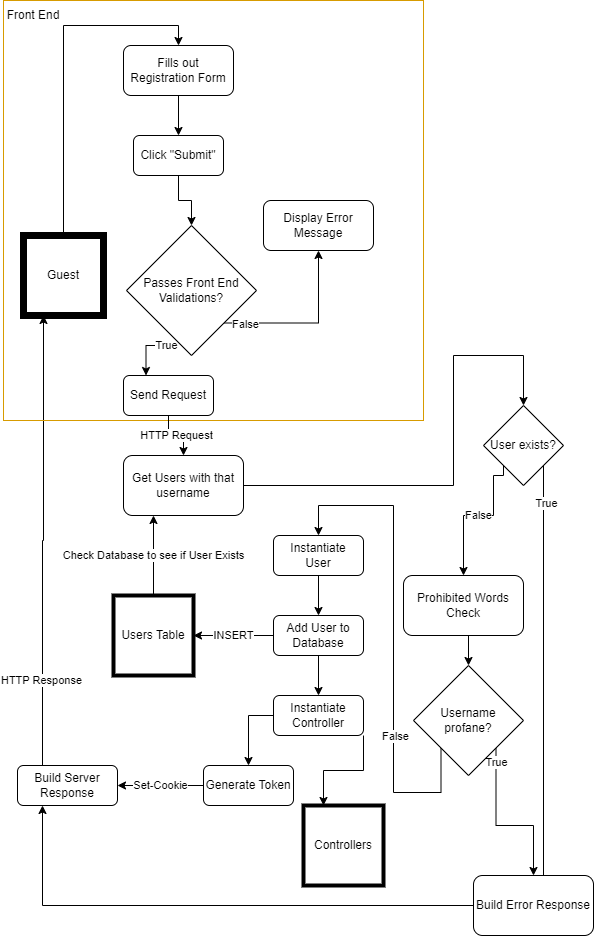

The diagram above was exported from draw.io. Its source (the exported page's mxGraphModel, read from the mxfile embedded in the PNG):
<mxGraphModel dx="1048" dy="824" grid="1" gridSize="10" guides="1" tooltips="1" connect="1" arrows="1" fold="1" page="1" pageScale="1" pageWidth="850" pageHeight="1100" math="0" shadow="0">
  <root>
    <mxCell id="0" />
    <mxCell id="1" parent="0" />
    <mxCell id="9bb377eLOelTvAH3Caca-6" style="edgeStyle=orthogonalEdgeStyle;rounded=0;orthogonalLoop=1;jettySize=auto;html=1;exitX=0.5;exitY=0;exitDx=0;exitDy=0;entryX=0.5;entryY=0;entryDx=0;entryDy=0;" parent="1" source="9bb377eLOelTvAH3Caca-1" target="9bb377eLOelTvAH3Caca-3" edge="1">
      <mxGeometry relative="1" as="geometry" />
    </mxCell>
    <mxCell id="9bb377eLOelTvAH3Caca-1" value="Guest" style="whiteSpace=wrap;html=1;aspect=fixed;strokeWidth=7;" parent="1" vertex="1">
      <mxGeometry x="30" y="260" width="80" height="80" as="geometry" />
    </mxCell>
    <mxCell id="7F0IwKNGwDFXqgNuY6ms-13" style="edgeStyle=orthogonalEdgeStyle;rounded=0;orthogonalLoop=1;jettySize=auto;html=1;exitX=0.5;exitY=1;exitDx=0;exitDy=0;" parent="1" source="9bb377eLOelTvAH3Caca-3" target="9bb377eLOelTvAH3Caca-5" edge="1">
      <mxGeometry relative="1" as="geometry" />
    </mxCell>
    <mxCell id="9bb377eLOelTvAH3Caca-3" value="Fills out Registration Form" style="rounded=1;whiteSpace=wrap;html=1;strokeWidth=1;" parent="1" vertex="1">
      <mxGeometry x="130" y="70" width="110" height="50" as="geometry" />
    </mxCell>
    <mxCell id="7F0IwKNGwDFXqgNuY6ms-14" style="edgeStyle=orthogonalEdgeStyle;rounded=0;orthogonalLoop=1;jettySize=auto;html=1;exitX=0.5;exitY=1;exitDx=0;exitDy=0;entryX=0.5;entryY=0;entryDx=0;entryDy=0;" parent="1" source="9bb377eLOelTvAH3Caca-5" target="7F0IwKNGwDFXqgNuY6ms-6" edge="1">
      <mxGeometry relative="1" as="geometry" />
    </mxCell>
    <mxCell id="9bb377eLOelTvAH3Caca-5" value="Click &quot;Submit&quot;" style="rounded=1;whiteSpace=wrap;html=1;strokeWidth=1;" parent="1" vertex="1">
      <mxGeometry x="140" y="160" width="90" height="40" as="geometry" />
    </mxCell>
    <mxCell id="9bb377eLOelTvAH3Caca-18" style="edgeStyle=orthogonalEdgeStyle;rounded=0;orthogonalLoop=1;jettySize=auto;html=1;exitX=1;exitY=0.5;exitDx=0;exitDy=0;entryX=0.5;entryY=0;entryDx=0;entryDy=0;" parent="1" source="9bb377eLOelTvAH3Caca-8" target="9bb377eLOelTvAH3Caca-17" edge="1">
      <mxGeometry relative="1" as="geometry">
        <Array as="points">
          <mxPoint x="460" y="510" />
          <mxPoint x="460" y="380" />
          <mxPoint x="530" y="380" />
        </Array>
      </mxGeometry>
    </mxCell>
    <mxCell id="9bb377eLOelTvAH3Caca-8" value="Get Users with that username" style="rounded=1;whiteSpace=wrap;html=1;strokeWidth=1;" parent="1" vertex="1">
      <mxGeometry x="130" y="480" width="120" height="60" as="geometry" />
    </mxCell>
    <mxCell id="7F0IwKNGwDFXqgNuY6ms-17" value="INSERT" style="edgeStyle=orthogonalEdgeStyle;rounded=0;orthogonalLoop=1;jettySize=auto;html=1;exitX=0;exitY=0.5;exitDx=0;exitDy=0;entryX=1;entryY=0.5;entryDx=0;entryDy=0;" parent="1" source="9bb377eLOelTvAH3Caca-11" target="9bb377eLOelTvAH3Caca-15" edge="1">
      <mxGeometry relative="1" as="geometry" />
    </mxCell>
    <mxCell id="7F0IwKNGwDFXqgNuY6ms-23" style="edgeStyle=orthogonalEdgeStyle;rounded=0;orthogonalLoop=1;jettySize=auto;html=1;exitX=0.5;exitY=1;exitDx=0;exitDy=0;entryX=0.5;entryY=0;entryDx=0;entryDy=0;" parent="1" source="9bb377eLOelTvAH3Caca-11" target="7F0IwKNGwDFXqgNuY6ms-22" edge="1">
      <mxGeometry relative="1" as="geometry" />
    </mxCell>
    <mxCell id="9bb377eLOelTvAH3Caca-11" value="Add User to Database" style="rounded=1;whiteSpace=wrap;html=1;strokeWidth=1;" parent="1" vertex="1">
      <mxGeometry x="280" y="640" width="90" height="40" as="geometry" />
    </mxCell>
    <mxCell id="9bb377eLOelTvAH3Caca-37" style="edgeStyle=orthogonalEdgeStyle;rounded=0;orthogonalLoop=1;jettySize=auto;html=1;exitX=0.25;exitY=0;exitDx=0;exitDy=0;entryX=0.25;entryY=1;entryDx=0;entryDy=0;" parent="1" source="9bb377eLOelTvAH3Caca-13" target="9bb377eLOelTvAH3Caca-1" edge="1">
      <mxGeometry relative="1" as="geometry" />
    </mxCell>
    <mxCell id="9bb377eLOelTvAH3Caca-38" value="HTTP Response" style="edgeLabel;html=1;align=center;verticalAlign=middle;resizable=0;points=[];" parent="9bb377eLOelTvAH3Caca-37" vertex="1" connectable="0">
      <mxGeometry x="-0.6205" y="2" relative="1" as="geometry">
        <mxPoint as="offset" />
      </mxGeometry>
    </mxCell>
    <mxCell id="9bb377eLOelTvAH3Caca-13" value="Build Server Response" style="rounded=1;whiteSpace=wrap;html=1;strokeWidth=1;" parent="1" vertex="1">
      <mxGeometry x="24" y="790" width="100" height="40" as="geometry" />
    </mxCell>
    <mxCell id="9bb377eLOelTvAH3Caca-16" value="Check Database to see if User Exists" style="edgeStyle=orthogonalEdgeStyle;rounded=0;orthogonalLoop=1;jettySize=auto;html=1;exitX=0.5;exitY=0;exitDx=0;exitDy=0;entryX=0.25;entryY=1;entryDx=0;entryDy=0;" parent="1" source="9bb377eLOelTvAH3Caca-15" target="9bb377eLOelTvAH3Caca-8" edge="1">
      <mxGeometry relative="1" as="geometry" />
    </mxCell>
    <mxCell id="9bb377eLOelTvAH3Caca-15" value="Users Table" style="whiteSpace=wrap;html=1;aspect=fixed;strokeWidth=4;" parent="1" vertex="1">
      <mxGeometry x="120" y="620" width="80" height="80" as="geometry" />
    </mxCell>
    <mxCell id="9bb377eLOelTvAH3Caca-54" style="edgeStyle=orthogonalEdgeStyle;rounded=0;orthogonalLoop=1;jettySize=auto;html=1;exitX=1;exitY=1;exitDx=0;exitDy=0;" parent="1" source="9bb377eLOelTvAH3Caca-17" edge="1">
      <mxGeometry relative="1" as="geometry">
        <mxPoint x="550" y="940" as="targetPoint" />
      </mxGeometry>
    </mxCell>
    <mxCell id="9bb377eLOelTvAH3Caca-55" value="True" style="edgeLabel;html=1;align=center;verticalAlign=middle;resizable=0;points=[];" parent="9bb377eLOelTvAH3Caca-54" vertex="1" connectable="0">
      <mxGeometry x="-0.8353" y="2" relative="1" as="geometry">
        <mxPoint as="offset" />
      </mxGeometry>
    </mxCell>
    <mxCell id="9bb377eLOelTvAH3Caca-17" value="User exists?" style="rhombus;whiteSpace=wrap;html=1;strokeWidth=1;" parent="1" vertex="1">
      <mxGeometry x="490" y="430" width="80" height="80" as="geometry" />
    </mxCell>
    <mxCell id="9bb377eLOelTvAH3Caca-34" style="edgeStyle=orthogonalEdgeStyle;rounded=0;orthogonalLoop=1;jettySize=auto;html=1;exitX=0;exitY=0.5;exitDx=0;exitDy=0;entryX=0.25;entryY=1;entryDx=0;entryDy=0;" parent="1" source="9bb377eLOelTvAH3Caca-23" target="9bb377eLOelTvAH3Caca-13" edge="1">
      <mxGeometry relative="1" as="geometry" />
    </mxCell>
    <mxCell id="9bb377eLOelTvAH3Caca-23" value="Build Error Response" style="rounded=1;whiteSpace=wrap;html=1;strokeWidth=1;" parent="1" vertex="1">
      <mxGeometry x="480" y="900" width="120" height="60" as="geometry" />
    </mxCell>
    <mxCell id="9bb377eLOelTvAH3Caca-48" value="False" style="edgeStyle=orthogonalEdgeStyle;rounded=0;orthogonalLoop=1;jettySize=auto;html=1;exitX=0;exitY=1;exitDx=0;exitDy=0;entryX=0.5;entryY=0;entryDx=0;entryDy=0;" parent="1" source="9bb377eLOelTvAH3Caca-17" target="9bb377eLOelTvAH3Caca-46" edge="1">
      <mxGeometry relative="1" as="geometry">
        <mxPoint x="405" y="540" as="sourcePoint" />
        <Array as="points">
          <mxPoint x="510" y="500" />
          <mxPoint x="500" y="500" />
          <mxPoint x="500" y="540" />
          <mxPoint x="470" y="540" />
        </Array>
      </mxGeometry>
    </mxCell>
    <mxCell id="9bb377eLOelTvAH3Caca-42" style="edgeStyle=orthogonalEdgeStyle;rounded=0;orthogonalLoop=1;jettySize=auto;html=1;exitX=0;exitY=1;exitDx=0;exitDy=0;entryX=0.5;entryY=0;entryDx=0;entryDy=0;" parent="1" source="9bb377eLOelTvAH3Caca-41" target="7F0IwKNGwDFXqgNuY6ms-20" edge="1">
      <mxGeometry relative="1" as="geometry">
        <Array as="points">
          <mxPoint x="448" y="817" />
          <mxPoint x="400" y="817" />
          <mxPoint x="400" y="530" />
          <mxPoint x="325" y="530" />
        </Array>
        <mxPoint x="300" y="590" as="targetPoint" />
      </mxGeometry>
    </mxCell>
    <mxCell id="9bb377eLOelTvAH3Caca-47" value="False" style="edgeLabel;html=1;align=center;verticalAlign=middle;resizable=0;points=[];" parent="9bb377eLOelTvAH3Caca-42" vertex="1" connectable="0">
      <mxGeometry x="-0.383" y="-1" relative="1" as="geometry">
        <mxPoint as="offset" />
      </mxGeometry>
    </mxCell>
    <mxCell id="9bb377eLOelTvAH3Caca-52" style="edgeStyle=orthogonalEdgeStyle;rounded=0;orthogonalLoop=1;jettySize=auto;html=1;exitX=1;exitY=1;exitDx=0;exitDy=0;entryX=0.5;entryY=0;entryDx=0;entryDy=0;" parent="1" source="9bb377eLOelTvAH3Caca-41" target="9bb377eLOelTvAH3Caca-23" edge="1">
      <mxGeometry relative="1" as="geometry" />
    </mxCell>
    <mxCell id="9bb377eLOelTvAH3Caca-57" value="True" style="edgeLabel;html=1;align=center;verticalAlign=middle;resizable=0;points=[];" parent="9bb377eLOelTvAH3Caca-52" vertex="1" connectable="0">
      <mxGeometry x="-0.8316" relative="1" as="geometry">
        <mxPoint as="offset" />
      </mxGeometry>
    </mxCell>
    <mxCell id="9bb377eLOelTvAH3Caca-41" value="Username &lt;br&gt;profane?" style="rhombus;whiteSpace=wrap;html=1;strokeWidth=1;" parent="1" vertex="1">
      <mxGeometry x="420" y="690" width="110" height="110" as="geometry" />
    </mxCell>
    <mxCell id="9bb377eLOelTvAH3Caca-49" style="edgeStyle=orthogonalEdgeStyle;rounded=0;orthogonalLoop=1;jettySize=auto;html=1;exitX=0.75;exitY=1;exitDx=0;exitDy=0;entryX=0.5;entryY=0;entryDx=0;entryDy=0;" parent="1" source="9bb377eLOelTvAH3Caca-46" target="9bb377eLOelTvAH3Caca-41" edge="1">
      <mxGeometry relative="1" as="geometry" />
    </mxCell>
    <mxCell id="9bb377eLOelTvAH3Caca-46" value="Prohibited Words Check" style="rounded=1;whiteSpace=wrap;html=1;strokeWidth=1;" parent="1" vertex="1">
      <mxGeometry x="410" y="600" width="120" height="60" as="geometry" />
    </mxCell>
    <mxCell id="9bb377eLOelTvAH3Caca-58" value="" style="whiteSpace=wrap;html=1;aspect=fixed;strokeWidth=1;fillColor=none;strokeColor=#d79b00;" parent="1" vertex="1">
      <mxGeometry x="10" y="25" width="420" height="420" as="geometry" />
    </mxCell>
    <mxCell id="9bb377eLOelTvAH3Caca-60" value="Front End" style="text;html=1;strokeColor=none;fillColor=none;align=center;verticalAlign=middle;whiteSpace=wrap;rounded=0;strokeWidth=1;" parent="1" vertex="1">
      <mxGeometry x="10" y="25" width="60" height="30" as="geometry" />
    </mxCell>
    <mxCell id="7F0IwKNGwDFXqgNuY6ms-10" style="edgeStyle=orthogonalEdgeStyle;rounded=0;orthogonalLoop=1;jettySize=auto;html=1;exitX=1;exitY=1;exitDx=0;exitDy=0;entryX=0.5;entryY=1;entryDx=0;entryDy=0;" parent="1" source="7F0IwKNGwDFXqgNuY6ms-6" target="7F0IwKNGwDFXqgNuY6ms-7" edge="1">
      <mxGeometry relative="1" as="geometry">
        <Array as="points">
          <mxPoint x="325" y="348" />
        </Array>
      </mxGeometry>
    </mxCell>
    <mxCell id="7F0IwKNGwDFXqgNuY6ms-15" value="False" style="edgeLabel;html=1;align=center;verticalAlign=middle;resizable=0;points=[];" parent="7F0IwKNGwDFXqgNuY6ms-10" vertex="1" connectable="0">
      <mxGeometry x="-0.7525" relative="1" as="geometry">
        <mxPoint y="1" as="offset" />
      </mxGeometry>
    </mxCell>
    <mxCell id="7F0IwKNGwDFXqgNuY6ms-12" value="True" style="edgeStyle=orthogonalEdgeStyle;rounded=0;orthogonalLoop=1;jettySize=auto;html=1;exitX=0;exitY=1;exitDx=0;exitDy=0;entryX=0.25;entryY=0;entryDx=0;entryDy=0;" parent="1" source="7F0IwKNGwDFXqgNuY6ms-6" target="7F0IwKNGwDFXqgNuY6ms-11" edge="1">
      <mxGeometry relative="1" as="geometry">
        <Array as="points">
          <mxPoint x="183" y="370" />
          <mxPoint x="153" y="370" />
        </Array>
      </mxGeometry>
    </mxCell>
    <mxCell id="7F0IwKNGwDFXqgNuY6ms-6" value="Passes Front End Validations?" style="rhombus;whiteSpace=wrap;html=1;strokeWidth=1;" parent="1" vertex="1">
      <mxGeometry x="133" y="250" width="130" height="130" as="geometry" />
    </mxCell>
    <mxCell id="7F0IwKNGwDFXqgNuY6ms-7" value="Display Error Message" style="rounded=1;whiteSpace=wrap;html=1;strokeWidth=1;" parent="1" vertex="1">
      <mxGeometry x="270" y="225" width="110" height="50" as="geometry" />
    </mxCell>
    <mxCell id="7F0IwKNGwDFXqgNuY6ms-16" value="HTTP Request" style="edgeStyle=orthogonalEdgeStyle;rounded=0;orthogonalLoop=1;jettySize=auto;html=1;exitX=0.5;exitY=1;exitDx=0;exitDy=0;" parent="1" source="7F0IwKNGwDFXqgNuY6ms-11" target="9bb377eLOelTvAH3Caca-8" edge="1">
      <mxGeometry relative="1" as="geometry" />
    </mxCell>
    <mxCell id="7F0IwKNGwDFXqgNuY6ms-11" value="Send Request" style="rounded=1;whiteSpace=wrap;html=1;strokeWidth=1;" parent="1" vertex="1">
      <mxGeometry x="130" y="400" width="90" height="40" as="geometry" />
    </mxCell>
    <mxCell id="7F0IwKNGwDFXqgNuY6ms-26" value="Set-Cookie" style="edgeStyle=orthogonalEdgeStyle;rounded=0;orthogonalLoop=1;jettySize=auto;html=1;exitX=0;exitY=0.5;exitDx=0;exitDy=0;entryX=1;entryY=0.5;entryDx=0;entryDy=0;" parent="1" source="7F0IwKNGwDFXqgNuY6ms-18" target="9bb377eLOelTvAH3Caca-13" edge="1">
      <mxGeometry relative="1" as="geometry" />
    </mxCell>
    <mxCell id="7F0IwKNGwDFXqgNuY6ms-18" value="Generate Token" style="rounded=1;whiteSpace=wrap;html=1;strokeWidth=1;" parent="1" vertex="1">
      <mxGeometry x="210" y="790" width="90" height="40" as="geometry" />
    </mxCell>
    <mxCell id="7F0IwKNGwDFXqgNuY6ms-19" value="Controllers" style="whiteSpace=wrap;html=1;aspect=fixed;strokeWidth=4;" parent="1" vertex="1">
      <mxGeometry x="310" y="830" width="80" height="80" as="geometry" />
    </mxCell>
    <mxCell id="7F0IwKNGwDFXqgNuY6ms-21" style="edgeStyle=orthogonalEdgeStyle;rounded=0;orthogonalLoop=1;jettySize=auto;html=1;exitX=0.5;exitY=1;exitDx=0;exitDy=0;entryX=0.5;entryY=0;entryDx=0;entryDy=0;" parent="1" source="7F0IwKNGwDFXqgNuY6ms-20" target="9bb377eLOelTvAH3Caca-11" edge="1">
      <mxGeometry relative="1" as="geometry" />
    </mxCell>
    <mxCell id="7F0IwKNGwDFXqgNuY6ms-20" value="Instantiate&lt;br&gt;User" style="rounded=1;whiteSpace=wrap;html=1;strokeWidth=1;" parent="1" vertex="1">
      <mxGeometry x="280" y="560" width="90" height="40" as="geometry" />
    </mxCell>
    <mxCell id="7F0IwKNGwDFXqgNuY6ms-24" style="edgeStyle=orthogonalEdgeStyle;rounded=0;orthogonalLoop=1;jettySize=auto;html=1;exitX=1;exitY=1;exitDx=0;exitDy=0;entryX=0.25;entryY=0;entryDx=0;entryDy=0;" parent="1" source="7F0IwKNGwDFXqgNuY6ms-22" target="7F0IwKNGwDFXqgNuY6ms-19" edge="1">
      <mxGeometry relative="1" as="geometry" />
    </mxCell>
    <mxCell id="7F0IwKNGwDFXqgNuY6ms-25" style="edgeStyle=orthogonalEdgeStyle;rounded=0;orthogonalLoop=1;jettySize=auto;html=1;exitX=0;exitY=0.5;exitDx=0;exitDy=0;entryX=0.5;entryY=0;entryDx=0;entryDy=0;" parent="1" source="7F0IwKNGwDFXqgNuY6ms-22" target="7F0IwKNGwDFXqgNuY6ms-18" edge="1">
      <mxGeometry relative="1" as="geometry" />
    </mxCell>
    <mxCell id="7F0IwKNGwDFXqgNuY6ms-22" value="Instantiate&lt;br&gt;Controller" style="rounded=1;whiteSpace=wrap;html=1;strokeWidth=1;" parent="1" vertex="1">
      <mxGeometry x="280" y="720" width="90" height="40" as="geometry" />
    </mxCell>
  </root>
</mxGraphModel>